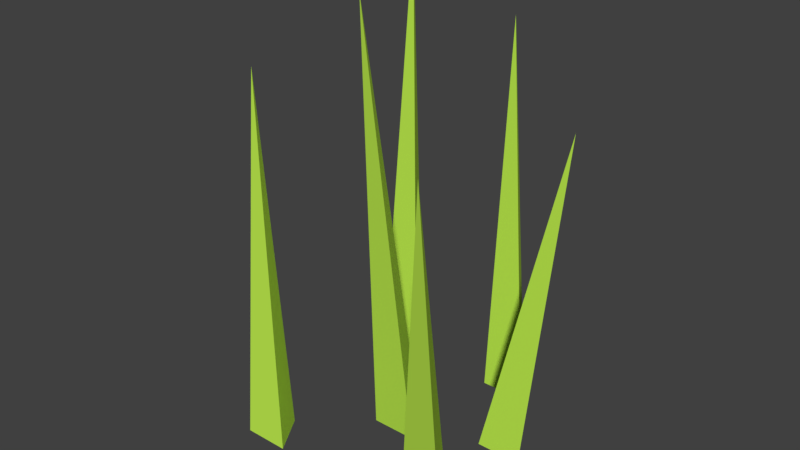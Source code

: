 # Source: Bush.blend  (saved by Blender 2.79.0; exported with 4.5.12 LTS)
import bpy
from mathutils import Matrix  # noqa: F401  (used for matrix-valued properties, if any)

bpy.ops.wm.read_factory_settings(use_empty=True)
scene = bpy.context.scene
scene.name = 'Scene'

# ---- collections
col_collection_1 = bpy.data.collections.new('Collection 1'); scene.collection.children.link(col_collection_1)

# ---- materials (node trees are filled in below, after node groups)
mat_bush = bpy.data.materials.new('Bush')
mat_bush.alpha_threshold = 0.0
mat_bush.use_transparent_shadow = False
mat_bush.diffuse_color = (0.4932, 0.8, 0.07297, 1.0)
mat_bush.roughness = 0.5

# ---- material node trees

# ---- world
world_world = bpy.data.worlds.new('World'); scene.world = world_world
world_world.color = (0.05088, 0.05088, 0.05088)
world_world.use_sun_shadow = False
world_world.sun_shadow_jitter_overblur = 0.0
world_world.cycles.sampling_method = 'MANUAL'

# ---- meshes
me_cone = bpy.data.meshes.new('Cone')
me_cone.from_pydata([(-1.191e-08, 0.1188, -0.1311), (0.1029, -0.05941, -0.1311), (-0.1029, -0.05941, -0.1311), (-0.07336, -0.1578, 1.866), (0.2051, 0.6674, -0.1311), (0.308, 0.4892, -0.1311), (0.1022, 0.4892, -0.1311), (0.03076, 0.7126, 1.6), (0.4563, 0.2777, -0.1311), (0.5592, 0.09952, -0.1311), (0.3534, 0.09952, -0.1311), (0.605, 0.2974, 1.342), (0.4922, -0.3016, -0.1311), (0.5951, -0.4798, -0.1311), (0.3893, -0.4798, -0.1311), (0.6613, -0.7229, 1.533), (-0.3179, 0.5443, -0.1311), (-0.215, 0.3661, -0.1311), (-0.4208, 0.3661, -0.1311), (-0.5332, 0.7177, 1.869), (-0.3845, -0.2965, -0.1311), (-0.2816, -0.4747, -0.1311), (-0.4874, -0.4747, -0.1311), (-0.6819, -0.1538, 1.445)], [], [(0, 3, 1), (1, 3, 2), (2, 3, 0), (4, 7, 5), (5, 7, 6), (6, 7, 4), (8, 11, 9), (9, 11, 10), (10, 11, 8), (12, 15, 13), (13, 15, 14), (14, 15, 12), (16, 19, 17), (17, 19, 18), (18, 19, 16), (20, 23, 21), (21, 23, 22), (22, 23, 20)])
me_cone.materials.append(mat_bush)
me_cone.use_remesh_preserve_volume = False
me_cone.use_remesh_preserve_attributes = False
me_cone.use_mirror_vertex_groups = False
me_cone.update()

# ---- objects
ob_bush_lod0 = bpy.data.objects.new('Bush_LOD0', me_cone)

# ---- transforms, parenting, visibility, modifiers, constraints
ob_bush_lod0.location = (0.0, 0.0, 0.0)
ob_bush_lod0.lineart.crease_threshold = 0.0

# ---- collection membership
col_collection_1.objects.link(ob_bush_lod0)

# ---- scene / render settings (as saved in the file)
scene.frame_start = 1; scene.frame_end = 250; scene.frame_set(1)
scene.render.engine = 'BLENDER_EEVEE_NEXT'
scene.render.resolution_percentage = 50
scene.render.dither_intensity = 0.0
scene.cycles.use_denoising = False
scene.cycles.samples = 128
scene.cycles.sampling_pattern = 'TABULATED_SOBOL'
scene.cycles.use_adaptive_sampling = False
scene.cycles.use_light_tree = False
scene.cycles.blur_glossy = 0.0
scene.cycles.sample_clamp_indirect = 0.0
scene.view_settings.view_transform = 'Standard'
bpy.context.view_layer.update()

# ---- added for rendering (the .blend has no active camera and no usable light): camera, sun
cam_auto = bpy.data.cameras.new('AutoCamera')
cam_auto.lens = 50.0
cam_auto.sensor_width = 36.0
cam_auto.clip_end = 1000.0
ob_auto_camera = bpy.data.objects.new('AutoCamera', cam_auto)
scene.collection.objects.link(ob_auto_camera)
ob_auto_camera.location = (2.58691, -3.11915, 2.94662)
ob_auto_camera.rotation_euler = (1.09748, -7.21219e-08, 0.694738)
scene.camera = ob_auto_camera
light_auto_sun = bpy.data.lights.new('AutoSun', 'SUN')
light_auto_sun.energy = 3.0
light_auto_sun.angle = 0.0523599
ob_auto_sun = bpy.data.objects.new('AutoSun', light_auto_sun)
scene.collection.objects.link(ob_auto_sun)
ob_auto_sun.rotation_euler = (0.872665, 0.174533, 0.523599)
bpy.context.view_layer.update()
